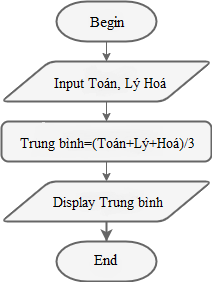

The diagram above was exported from draw.io. Its source (the exported page's mxGraphModel, read from the mxfile embedded in the PNG):
<mxGraphModel dx="786" dy="546" grid="1" gridSize="10" guides="1" tooltips="1" connect="1" arrows="1" fold="1" page="1" pageScale="1" pageWidth="850" pageHeight="1100" math="0" shadow="0">
  <root>
    <mxCell id="0" />
    <mxCell id="1" parent="0" />
    <mxCell id="-OF3_efw97KxnXkyPhKu-4" style="edgeStyle=orthogonalEdgeStyle;rounded=0;orthogonalLoop=1;jettySize=auto;html=1;entryX=0.5;entryY=0;entryDx=0;entryDy=0;fillColor=#f5f5f5;strokeColor=#666666;sketch=0;shadow=0;" edge="1" parent="1" source="-OF3_efw97KxnXkyPhKu-1" target="-OF3_efw97KxnXkyPhKu-3">
      <mxGeometry relative="1" as="geometry" />
    </mxCell>
    <mxCell id="-OF3_efw97KxnXkyPhKu-1" value="Begin" style="strokeWidth=2;html=1;shape=mxgraph.flowchart.terminator;whiteSpace=wrap;fillColor=#f5f5f5;fontColor=#333333;strokeColor=#666666;sketch=0;shadow=0;" vertex="1" parent="1">
      <mxGeometry x="335" y="40" width="100" height="40" as="geometry" />
    </mxCell>
    <mxCell id="-OF3_efw97KxnXkyPhKu-2" value="End" style="strokeWidth=2;html=1;shape=mxgraph.flowchart.terminator;whiteSpace=wrap;fillColor=#f5f5f5;fontColor=#333333;strokeColor=#666666;sketch=0;shadow=0;" vertex="1" parent="1">
      <mxGeometry x="335" y="280" width="100" height="40" as="geometry" />
    </mxCell>
    <mxCell id="-OF3_efw97KxnXkyPhKu-6" value="" style="edgeStyle=orthogonalEdgeStyle;rounded=0;orthogonalLoop=1;jettySize=auto;html=1;fillColor=#f5f5f5;strokeColor=#666666;sketch=0;shadow=0;" edge="1" parent="1" source="-OF3_efw97KxnXkyPhKu-3">
      <mxGeometry relative="1" as="geometry">
        <mxPoint x="385" y="160" as="targetPoint" />
      </mxGeometry>
    </mxCell>
    <mxCell id="-OF3_efw97KxnXkyPhKu-3" value="Input C" style="shape=parallelogram;html=1;strokeWidth=2;perimeter=parallelogramPerimeter;whiteSpace=wrap;rounded=1;arcSize=12;size=0.23;fillColor=#f5f5f5;fontColor=#333333;strokeColor=#666666;sketch=0;shadow=0;" vertex="1" parent="1">
      <mxGeometry x="280" y="100" width="210" height="40" as="geometry" />
    </mxCell>
    <mxCell id="-OF3_efw97KxnXkyPhKu-8" value="" style="edgeStyle=orthogonalEdgeStyle;rounded=0;orthogonalLoop=1;jettySize=auto;html=1;fillColor=#f5f5f5;strokeColor=#666666;sketch=0;shadow=0;" edge="1" parent="1">
      <mxGeometry relative="1" as="geometry">
        <mxPoint x="385" y="200" as="sourcePoint" />
        <mxPoint x="385" y="220" as="targetPoint" />
      </mxGeometry>
    </mxCell>
    <mxCell id="-OF3_efw97KxnXkyPhKu-30" value="F = ( 9 * C ) / 5 + 32" style="rounded=1;whiteSpace=wrap;html=1;absoluteArcSize=1;arcSize=14;strokeWidth=2;shadow=0;fillColor=#f5f5f5;strokeColor=#666666;fontColor=#333333;" vertex="1" parent="1">
      <mxGeometry x="280" y="160" width="210" height="40" as="geometry" />
    </mxCell>
    <mxCell id="-OF3_efw97KxnXkyPhKu-34" style="edgeStyle=orthogonalEdgeStyle;rounded=0;sketch=0;orthogonalLoop=1;jettySize=auto;html=1;entryX=0.5;entryY=0;entryDx=0;entryDy=0;entryPerimeter=0;shadow=0;strokeColor=#666666;strokeWidth=2;fillColor=#f5f5f5;" edge="1" parent="1" source="-OF3_efw97KxnXkyPhKu-33" target="-OF3_efw97KxnXkyPhKu-2">
      <mxGeometry relative="1" as="geometry" />
    </mxCell>
    <mxCell id="-OF3_efw97KxnXkyPhKu-33" value="Display F" style="shape=parallelogram;html=1;strokeWidth=2;perimeter=parallelogramPerimeter;whiteSpace=wrap;rounded=1;arcSize=12;size=0.23;fillColor=#f5f5f5;fontColor=#333333;strokeColor=#666666;sketch=0;shadow=0;" vertex="1" parent="1">
      <mxGeometry x="280" y="220" width="210" height="40" as="geometry" />
    </mxCell>
  </root>
</mxGraphModel>